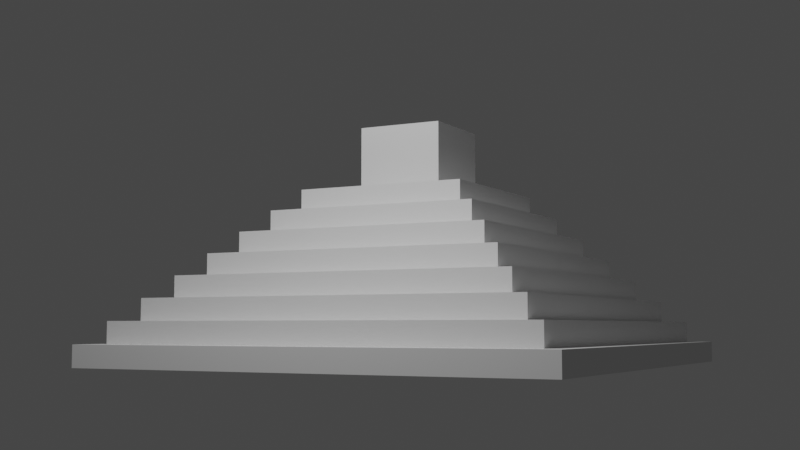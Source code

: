 # Source: QT_Sliding_Mini-Challenge-_V2.blend  (saved by Blender 2.91.10; exported with 4.5.12 LTS)
import bpy
from mathutils import Matrix  # noqa: F401  (used for matrix-valued properties, if any)

bpy.ops.wm.read_factory_settings(use_empty=True)
scene = bpy.context.scene
scene.name = 'Scene'

# ---- collections
col_collection = bpy.data.collections.new('Collection'); scene.collection.children.link(col_collection)

# ---- world
world_world = bpy.data.worlds.new('World'); scene.world = world_world
world_world.use_nodes = True; world_world.node_tree.nodes.clear()
_N = world_world.node_tree.nodes; _L = world_world.node_tree.links
n0 = _N.new('ShaderNodeOutputWorld'); n0.name = 'World Output'; n0.location = (300, 300)
n1 = _N.new('ShaderNodeBackground'); n1.name = 'Background'; n1.location = (10, 300)
n1.inputs[0].default_value = (0.05088, 0.05088, 0.05088, 1.0)
_L.new(n1.outputs[0], n0.inputs[0])
n0.is_active_output = True
world_world.color = (0.05088, 0.05088, 0.05088)
world_world.use_sun_shadow = False
world_world.sun_shadow_jitter_overblur = 0.0

# ---- cameras
cam_camera = bpy.data.cameras.new('Camera')
cam_camera.clip_end = 100.0
cam_camera.ortho_scale = 7.314

# ---- lights
light_light = bpy.data.lights.new('Light', 'POINT')
light_light.transmission_factor = 0.0
light_light.energy = 1e+04
light_light.shadow_soft_size = 0.1
light_light.shadow_maximum_resolution = 0.006
light_light.use_absolute_resolution = True

# ---- meshes
me_cube_001 = bpy.data.meshes.new('Cube.001')
me_cube_001.from_pydata([(-11.0, -11.0, 0.0), (-10.0, -10.0, 1.0), (-11.0, 11.0, 0.0), (-10.0, 10.0, 1.0), (11.0, -11.0, 0.0), (10.0, -10.0, 1.0), (11.0, 11.0, 0.0), (10.0, 10.0, 1.0), (-11.0, -11.0, 1.0), (-11.0, 11.0, 1.0), (11.0, 11.0, 1.0), (11.0, -11.0, 1.0), (-10.0, -10.0, 1.0), (-10.0, 10.0, 1.0), (10.0, -10.0, 1.0), (10.0, 10.0, 1.0), (-9.0, -9.0, 2.0), (-9.0, 9.0, 2.0), (9.0, 9.0, 2.0), (9.0, -9.0, 2.0), (-10.0, -10.0, 2.0), (-10.0, 10.0, 2.0), (10.0, 10.0, 2.0), (10.0, -10.0, 2.0), (-8.0, -8.0, 3.0), (-8.0, 8.0, 3.0), (8.0, 8.0, 3.0), (8.0, -8.0, 3.0), (-9.0, -9.0, 3.0), (-9.0, 9.0, 3.0), (9.0, 9.0, 3.0), (9.0, -9.0, 3.0), (-7.0, -7.0, 4.0), (-7.0, 7.0, 4.0), (7.0, 7.0, 4.0), (7.0, -7.0, 4.0), (-8.0, -8.0, 4.0), (-8.0, 8.0, 4.0), (8.0, 8.0, 4.0), (8.0, -8.0, 4.0), (-6.0, -6.0, 5.0), (-6.0, 6.0, 5.0), (6.0, 6.0, 5.0), (6.0, -6.0, 5.0), (-7.0, -7.0, 5.0), (-7.0, 7.0, 5.0), (7.0, 7.0, 5.0), (7.0, -7.0, 5.0), (-5.0, -5.0, 6.0), (-5.0, 5.0, 6.0), (5.0, 5.0, 6.0), (5.0, -5.0, 6.0), (-6.0, -6.0, 6.0), (-6.0, 6.0, 6.0), (6.0, 6.0, 6.0), (6.0, -6.0, 6.0), (-4.0, -4.0, 7.0), (-4.0, 4.0, 7.0), (4.0, 4.0, 7.0), (4.0, -4.0, 7.0), (-5.0, -5.0, 7.0), (-5.0, 5.0, 7.0), (5.0, 5.0, 7.0), (5.0, -5.0, 7.0), (-2.0, -2.0, 8.0), (-2.0, 2.0, 8.0), (2.0, 2.0, 8.0), (2.0, -2.0, 8.0), (-4.0, -4.0, 8.0), (-4.0, 4.0, 8.0), (4.0, 4.0, 8.0), (4.0, -4.0, 8.0), (-2.0, -2.0, 11.0), (-2.0, 2.0, 11.0), (2.0, 2.0, 11.0), (2.0, -2.0, 11.0), (-11.0, 1.0, 0.0), (-11.0, 1.0, 1.0), (11.0, 1.0, 0.0), (11.0, 1.0, 1.0), (-10.0, 1.0, 1.0), (10.0, 1.0, 1.0), (-10.0, 1.0, 1.0), (10.0, 1.0, 1.0), (-10.0, 1.0, 2.0), (10.0, 1.0, 2.0), (-9.0, 1.0, 2.0), (9.0, 1.0, 2.0), (-9.0, 1.0, 3.0), (9.0, 1.0, 3.0), (-8.0, 1.0, 3.0), (8.0, 1.0, 3.0), (-8.0, 1.0, 4.0), (8.0, 1.0, 4.0), (-7.0, 1.0, 4.0), (7.0, 1.0, 4.0), (-7.0, 1.0, 5.0), (7.0, 1.0, 5.0), (-6.0, 1.0, 5.0), (6.0, 1.0, 5.0), (-6.0, 1.0, 6.0), (6.0, 1.0, 6.0), (-5.0, 1.0, 6.0), (5.0, 1.0, 6.0), (-5.0, 1.0, 7.0), (5.0, 1.0, 7.0), (-4.0, 1.0, 7.0), (4.0, 1.0, 7.0), (-4.0, 1.0, 8.0), (4.0, 1.0, 8.0), (-2.0, 1.0, 8.0), (2.0, 1.0, 8.0), (-2.0, 1.0, 11.0), (2.0, 1.0, 11.0), (-11.0, -1.0, 0.0), (11.0, -1.0, 1.0), (10.0, -1.0, 1.0), (10.0, -1.0, 1.0), (10.0, -1.0, 2.0), (9.0, -1.0, 2.0), (9.0, -1.0, 3.0), (8.0, -1.0, 3.0), (8.0, -1.0, 4.0), (7.0, -1.0, 4.0), (7.0, -1.0, 5.0), (6.0, -1.0, 5.0), (6.0, -1.0, 6.0), (5.0, -1.0, 6.0), (5.0, -1.0, 7.0), (4.0, -1.0, 7.0), (4.0, -1.0, 8.0), (2.0, -1.0, 8.0), (2.0, -1.0, 11.0), (-11.0, -1.0, 1.0), (11.0, -1.0, 0.0), (-10.0, -1.0, 1.0), (-10.0, -1.0, 1.0), (-10.0, -1.0, 2.0), (-9.0, -1.0, 2.0), (-9.0, -1.0, 3.0), (-8.0, -1.0, 3.0), (-8.0, -1.0, 4.0), (-7.0, -1.0, 4.0), (-7.0, -1.0, 5.0), (-6.0, -1.0, 5.0), (-6.0, -1.0, 6.0), (-5.0, -1.0, 6.0), (-5.0, -1.0, 7.0), (-4.0, -1.0, 7.0), (-4.0, -1.0, 8.0), (-2.0, -1.0, 8.0), (-2.0, -1.0, 11.0)], [], [(76, 77, 9, 2), (2, 9, 10, 6), (134, 115, 11, 4), (4, 11, 8, 0), (114, 134, 4, 0), (81, 7, 15, 83), (80, 3, 9, 77), (3, 7, 10, 9), (116, 5, 11, 115), (5, 1, 8, 11), (12, 14, 23, 20), (135, 1, 12, 136), (1, 5, 14, 12), (7, 3, 13, 15), (87, 18, 30, 89), (15, 13, 21, 22), (83, 15, 22, 85), (136, 12, 20, 137), (86, 17, 21, 84), (17, 18, 22, 21), (119, 19, 23, 118), (19, 16, 20, 23), (91, 26, 38, 93), (138, 16, 28, 139), (16, 19, 31, 28), (18, 17, 29, 30), (90, 25, 29, 88), (25, 26, 30, 29), (121, 27, 31, 120), (27, 24, 28, 31), (32, 35, 47, 44), (140, 24, 36, 141), (24, 27, 39, 36), (26, 25, 37, 38), (94, 33, 37, 92), (33, 34, 38, 37), (123, 35, 39, 122), (35, 32, 36, 39), (40, 43, 55, 52), (34, 33, 45, 46), (95, 34, 46, 97), (142, 32, 44, 143), (98, 41, 45, 96), (41, 42, 46, 45), (125, 43, 47, 124), (43, 40, 44, 47), (103, 50, 62, 105), (42, 41, 53, 54), (99, 42, 54, 101), (144, 40, 52, 145), (102, 49, 53, 100), (49, 50, 54, 53), (127, 51, 55, 126), (51, 48, 52, 55), (107, 58, 70, 109), (146, 48, 60, 147), (48, 51, 63, 60), (50, 49, 61, 62), (106, 57, 61, 104), (57, 58, 62, 61), (129, 59, 63, 128), (59, 56, 60, 63), (64, 67, 75, 72), (148, 56, 68, 149), (56, 59, 71, 68), (58, 57, 69, 70), (110, 65, 69, 108), (65, 66, 70, 69), (131, 67, 71, 130), (67, 64, 68, 71), (132, 151, 72, 75), (66, 65, 73, 74), (111, 66, 74, 113), (150, 64, 72, 151), (65, 110, 112, 73), (131, 111, 113, 132), (74, 73, 112, 113), (66, 111, 109, 70), (150, 110, 108, 149), (57, 106, 108, 69), (58, 107, 105, 62), (148, 106, 104, 147), (49, 102, 104, 61), (129, 107, 109, 130), (50, 103, 101, 54), (146, 102, 100, 145), (41, 98, 100, 53), (125, 99, 101, 126), (127, 103, 105, 128), (42, 99, 97, 46), (144, 98, 96, 143), (33, 94, 96, 45), (123, 95, 97, 124), (34, 95, 93, 38), (142, 94, 92, 141), (25, 90, 92, 37), (26, 91, 89, 30), (140, 90, 88, 139), (17, 86, 88, 29), (121, 91, 93, 122), (18, 87, 85, 22), (138, 86, 84, 137), (13, 82, 84, 21), (117, 83, 85, 118), (119, 87, 89, 120), (3, 80, 82, 13), (7, 81, 79, 10), (135, 80, 77, 133), (116, 81, 83, 117), (2, 6, 78, 76), (6, 10, 79, 78), (114, 133, 77, 76), (0, 8, 133, 114), (5, 116, 117, 14), (1, 135, 133, 8), (19, 119, 120, 31), (14, 117, 118, 23), (16, 138, 137, 20), (27, 121, 122, 39), (24, 140, 139, 28), (32, 142, 141, 36), (35, 123, 124, 47), (40, 144, 143, 44), (51, 127, 128, 63), (43, 125, 126, 55), (48, 146, 145, 52), (59, 129, 130, 71), (56, 148, 147, 60), (64, 150, 149, 68), (67, 131, 132, 75), (110, 150, 151, 112), (113, 112, 151, 132), (111, 131, 130, 109), (106, 148, 149, 108), (107, 129, 128, 105), (102, 146, 147, 104), (103, 127, 126, 101), (98, 144, 145, 100), (99, 125, 124, 97), (94, 142, 143, 96), (95, 123, 122, 93), (90, 140, 141, 92), (91, 121, 120, 89), (86, 138, 139, 88), (87, 119, 118, 85), (82, 136, 137, 84), (80, 135, 136, 82), (81, 116, 115, 79), (76, 78, 134, 114), (78, 79, 115, 134)])
_uv = me_cube_001.uv_layers.new(name='UVMap')
_uv.uv.foreach_set('vector', [0.5, 0.125, 0.625, 0.125, 0.625, 0.25, 0.5, 0.25, 0.5, 0.25, 0.625, 0.25, 0.625, 0.5, 0.5, 0.5, 0.5, 0.625, 0.625, 0.625, 0.625, 0.75, 0.5, 0.75, 0.5, 0.75, 0.625, 0.75, 0.625, 1.0, 0.5, 1.0, 0.125, 0.625, 0.5, 0.625, 0.5, 0.75, 0.125, 0.75, 0.6364, 0.625, 0.6364, 0.5114, 0.6364, 0.5114, 0.6364, 0.625, 0.8636, 0.625, 0.8636, 0.5114, 0.875, 0.5, 0.875, 0.625, 0.8636, 0.5114, 0.6364, 0.5114, 0.625, 0.5, 0.875, 0.5, 0.6364, 0.625, 0.6364, 0.7386, 0.625, 0.75, 0.625, 0.625, 0.6364, 0.7386, 0.8636, 0.7386, 0.875, 0.75, 0.625, 0.75, 0.8636, 0.7386, 0.6364, 0.7386, 0.6364, 0.7386, 0.8636, 0.7386, 0.8636, 0.625, 0.8636, 0.7386, 0.8636, 0.7386, 0.8636, 0.625, 0.8636, 0.7386, 0.6364, 0.7386, 0.6364, 0.7386, 0.8636, 0.7386, 0.6364, 0.5114, 0.8636, 0.5114, 0.8636, 0.5114, 0.6364, 0.5114, 0.6477, 0.625, 0.6477, 0.5227, 0.6477, 0.5227, 0.6477, 0.625, 0.6364, 0.5114, 0.8636, 0.5114, 0.8636, 0.5114, 0.6364, 0.5114, 0.6364, 0.625, 0.6364, 0.5114, 0.6364, 0.5114, 0.6364, 0.625, 0.8636, 0.625, 0.8636, 0.7386, 0.8636, 0.7386, 0.8636, 0.625, 0.8523, 0.625, 0.8523, 0.5227, 0.8636, 0.5114, 0.8636, 0.625, 0.8523, 0.5227, 0.6477, 0.5227, 0.6364, 0.5114, 0.8636, 0.5114, 0.6477, 0.625, 0.6477, 0.7273, 0.6364, 0.7386, 0.6364, 0.625, 0.6477, 0.7273, 0.8523, 0.7273, 0.8636, 0.7386, 0.6364, 0.7386, 0.6591, 0.625, 0.6591, 0.5341, 0.6591, 0.5341, 0.6591, 0.625, 0.8523, 0.625, 0.8523, 0.7273, 0.8523, 0.7273, 0.8523, 0.625, 0.8523, 0.7273, 0.6477, 0.7273, 0.6477, 0.7273, 0.8523, 0.7273, 0.6477, 0.5227, 0.8523, 0.5227, 0.8523, 0.5227, 0.6477, 0.5227, 0.8409, 0.625, 0.8409, 0.5341, 0.8523, 0.5227, 0.8523, 0.625, 0.8409, 0.5341, 0.6591, 0.5341, 0.6477, 0.5227, 0.8523, 0.5227, 0.6591, 0.625, 0.6591, 0.7159, 0.6477, 0.7273, 0.6477, 0.625, 0.6591, 0.7159, 0.8409, 0.7159, 0.8523, 0.7273, 0.6477, 0.7273, 0.8295, 0.7045, 0.6705, 0.7045, 0.6705, 0.7045, 0.8295, 0.7045, 0.8409, 0.625, 0.8409, 0.7159, 0.8409, 0.7159, 0.8409, 0.625, 0.8409, 0.7159, 0.6591, 0.7159, 0.6591, 0.7159, 0.8409, 0.7159, 0.6591, 0.5341, 0.8409, 0.5341, 0.8409, 0.5341, 0.6591, 0.5341, 0.8295, 0.625, 0.8295, 0.5455, 0.8409, 0.5341, 0.8409, 0.625, 0.8295, 0.5455, 0.6705, 0.5455, 0.6591, 0.5341, 0.8409, 0.5341, 0.6705, 0.625, 0.6705, 0.7045, 0.6591, 0.7159, 0.6591, 0.625, 0.6705, 0.7045, 0.8295, 0.7045, 0.8409, 0.7159, 0.6591, 0.7159, 0.8182, 0.6932, 0.6818, 0.6932, 0.6818, 0.6932, 0.8182, 0.6932, 0.6705, 0.5455, 0.8295, 0.5455, 0.8295, 0.5455, 0.6705, 0.5455, 0.6705, 0.625, 0.6705, 0.5455, 0.6705, 0.5455, 0.6705, 0.625, 0.8295, 0.625, 0.8295, 0.7045, 0.8295, 0.7045, 0.8295, 0.625, 0.8182, 0.625, 0.8182, 0.5568, 0.8295, 0.5455, 0.8295, 0.625, 0.8182, 0.5568, 0.6818, 0.5568, 0.6705, 0.5455, 0.8295, 0.5455, 0.6818, 0.625, 0.6818, 0.6932, 0.6705, 0.7045, 0.6705, 0.625, 0.6818, 0.6932, 0.8182, 0.6932, 0.8295, 0.7045, 0.6705, 0.7045, 0.6932, 0.625, 0.6932, 0.5682, 0.6932, 0.5682, 0.6932, 0.625, 0.6818, 0.5568, 0.8182, 0.5568, 0.8182, 0.5568, 0.6818, 0.5568, 0.6818, 0.625, 0.6818, 0.5568, 0.6818, 0.5568, 0.6818, 0.625, 0.8182, 0.625, 0.8182, 0.6932, 0.8182, 0.6932, 0.8182, 0.625, 0.8068, 0.625, 0.8068, 0.5682, 0.8182, 0.5568, 0.8182, 0.625, 0.8068, 0.5682, 0.6932, 0.5682, 0.6818, 0.5568, 0.8182, 0.5568, 0.6932, 0.625, 0.6932, 0.6818, 0.6818, 0.6932, 0.6818, 0.625, 0.6932, 0.6818, 0.8068, 0.6818, 0.8182, 0.6932, 0.6818, 0.6932, 0.7045, 0.625, 0.7045, 0.5795, 0.7045, 0.5795, 0.7045, 0.625, 0.8068, 0.625, 0.8068, 0.6818, 0.8068, 0.6818, 0.8068, 0.625, 0.8068, 0.6818, 0.6932, 0.6818, 0.6932, 0.6818, 0.8068, 0.6818, 0.6932, 0.5682, 0.8068, 0.5682, 0.8068, 0.5682, 0.6932, 0.5682, 0.7955, 0.625, 0.7955, 0.5795, 0.8068, 0.5682, 0.8068, 0.625, 0.7955, 0.5795, 0.7045, 0.5795, 0.6932, 0.5682, 0.8068, 0.5682, 0.7045, 0.625, 0.7045, 0.6705, 0.6932, 0.6818, 0.6932, 0.625, 0.7045, 0.6705, 0.7955, 0.6705, 0.8068, 0.6818, 0.6932, 0.6818, 0.7727, 0.6477, 0.7273, 0.6477, 0.7273, 0.6477, 0.7727, 0.6477, 0.7955, 0.625, 0.7955, 0.6705, 0.7955, 0.6705, 0.7955, 0.625, 0.7955, 0.6705, 0.7045, 0.6705, 0.7045, 0.6705, 0.7955, 0.6705, 0.7045, 0.5795, 0.7955, 0.5795, 0.7955, 0.5795, 0.7045, 0.5795, 0.7727, 0.625, 0.7727, 0.6023, 0.7955, 0.5795, 0.7955, 0.625, 0.7727, 0.6023, 0.7273, 0.6023, 0.7045, 0.5795, 0.7955, 0.5795, 0.7273, 0.625, 0.7273, 0.6477, 0.7045, 0.6705, 0.7045, 0.625, 0.7273, 0.6477, 0.7727, 0.6477, 0.7955, 0.6705, 0.7045, 0.6705, 0.7273, 0.625, 0.7727, 0.625, 0.7727, 0.6477, 0.7273, 0.6477, 0.7273, 0.6023, 0.7727, 0.6023, 0.7727, 0.6023, 0.7273, 0.6023, 0.7273, 0.625, 0.7273, 0.6023, 0.7273, 0.6023, 0.7273, 0.625, 0.7727, 0.625, 0.7727, 0.6477, 0.7727, 0.6477, 0.7727, 0.625, 0.7727, 0.6023, 0.7727, 0.625, 0.7727, 0.625, 0.7727, 0.6023, 0.7273, 0.625, 0.7273, 0.625, 0.7273, 0.625, 0.7273, 0.625, 0.7273, 0.6023, 0.7727, 0.6023, 0.7727, 0.625, 0.7273, 0.625, 0.7273, 0.6023, 0.7273, 0.625, 0.7045, 0.625, 0.7045, 0.5795, 0.7727, 0.625, 0.7727, 0.625, 0.7955, 0.625, 0.7955, 0.625, 0.7955, 0.5795, 0.7955, 0.625, 0.7955, 0.625, 0.7955, 0.5795, 0.7045, 0.5795, 0.7045, 0.625, 0.6932, 0.625, 0.6932, 0.5682, 0.7955, 0.625, 0.7955, 0.625, 0.8068, 0.625, 0.8068, 0.625, 0.8068, 0.5682, 0.8068, 0.625, 0.8068, 0.625, 0.8068, 0.5682, 0.7045, 0.625, 0.7045, 0.625, 0.7045, 0.625, 0.7045, 0.625, 0.6932, 0.5682, 0.6932, 0.625, 0.6818, 0.625, 0.6818, 0.5568, 0.8068, 0.625, 0.8068, 0.625, 0.8182, 0.625, 0.8182, 0.625, 0.8182, 0.5568, 0.8182, 0.625, 0.8182, 0.625, 0.8182, 0.5568, 0.6818, 0.625, 0.6818, 0.625, 0.6818, 0.625, 0.6818, 0.625, 0.6932, 0.625, 0.6932, 0.625, 0.6932, 0.625, 0.6932, 0.625, 0.6818, 0.5568, 0.6818, 0.625, 0.6705, 0.625, 0.6705, 0.5455, 0.8182, 0.625, 0.8182, 0.625, 0.8295, 0.625, 0.8295, 0.625, 0.8295, 0.5455, 0.8295, 0.625, 0.8295, 0.625, 0.8295, 0.5455, 0.6705, 0.625, 0.6705, 0.625, 0.6705, 0.625, 0.6705, 0.625, 0.6705, 0.5455, 0.6705, 0.625, 0.6591, 0.625, 0.6591, 0.5341, 0.8295, 0.625, 0.8295, 0.625, 0.8409, 0.625, 0.8409, 0.625, 0.8409, 0.5341, 0.8409, 0.625, 0.8409, 0.625, 0.8409, 0.5341, 0.6591, 0.5341, 0.6591, 0.625, 0.6477, 0.625, 0.6477, 0.5227, 0.8409, 0.625, 0.8409, 0.625, 0.8523, 0.625, 0.8523, 0.625, 0.8523, 0.5227, 0.8523, 0.625, 0.8523, 0.625, 0.8523, 0.5227, 0.6591, 0.625, 0.6591, 0.625, 0.6591, 0.625, 0.6591, 0.625, 0.6477, 0.5227, 0.6477, 0.625, 0.6364, 0.625, 0.6364, 0.5114, 0.8523, 0.625, 0.8523, 0.625, 0.8636, 0.625, 0.8636, 0.625, 0.8636, 0.5114, 0.8636, 0.625, 0.8636, 0.625, 0.8636, 0.5114, 0.6364, 0.625, 0.6364, 0.625, 0.6364, 0.625, 0.6364, 0.625, 0.6477, 0.625, 0.6477, 0.625, 0.6477, 0.625, 0.6477, 0.625, 0.8636, 0.5114, 0.8636, 0.625, 0.8636, 0.625, 0.8636, 0.5114, 0.6364, 0.5114, 0.6364, 0.625, 0.625, 0.625, 0.625, 0.5, 0.8636, 0.625, 0.8636, 0.625, 0.875, 0.625, 0.875, 0.625, 0.6364, 0.625, 0.6364, 0.625, 0.6364, 0.625, 0.6364, 0.625, 0.125, 0.5, 0.5, 0.5, 0.5, 0.625, 0.125, 0.625, 0.5, 0.5, 0.625, 0.5, 0.625, 0.625, 0.5, 0.625, 0.5, 0.125, 0.625, 0.125, 0.625, 0.125, 0.5, 0.125, 0.5, 0.0, 0.625, 0.0, 0.625, 0.125, 0.5, 0.125, 0.6364, 0.7386, 0.6364, 0.625, 0.6364, 0.625, 0.6364, 0.7386, 0.8636, 0.7386, 0.8636, 0.625, 0.875, 0.625, 0.875, 0.75, 0.6477, 0.7273, 0.6477, 0.625, 0.6477, 0.625, 0.6477, 0.7273, 0.6364, 0.7386, 0.6364, 0.625, 0.6364, 0.625, 0.6364, 0.7386, 0.8523, 0.7273, 0.8523, 0.625, 0.8636, 0.625, 0.8636, 0.7386, 0.6591, 0.7159, 0.6591, 0.625, 0.6591, 0.625, 0.6591, 0.7159, 0.8409, 0.7159, 0.8409, 0.625, 0.8523, 0.625, 0.8523, 0.7273, 0.8295, 0.7045, 0.8295, 0.625, 0.8409, 0.625, 0.8409, 0.7159, 0.6705, 0.7045, 0.6705, 0.625, 0.6705, 0.625, 0.6705, 0.7045, 0.8182, 0.6932, 0.8182, 0.625, 0.8295, 0.625, 0.8295, 0.7045, 0.6932, 0.6818, 0.6932, 0.625, 0.6932, 0.625, 0.6932, 0.6818, 0.6818, 0.6932, 0.6818, 0.625, 0.6818, 0.625, 0.6818, 0.6932, 0.8068, 0.6818, 0.8068, 0.625, 0.8182, 0.625, 0.8182, 0.6932, 0.7045, 0.6705, 0.7045, 0.625, 0.7045, 0.625, 0.7045, 0.6705, 0.7955, 0.6705, 0.7955, 0.625, 0.8068, 0.625, 0.8068, 0.6818, 0.7727, 0.6477, 0.7727, 0.625, 0.7955, 0.625, 0.7955, 0.6705, 0.7273, 0.6477, 0.7273, 0.625, 0.7273, 0.625, 0.7273, 0.6477, 0.7727, 0.625, 0.7727, 0.625, 0.7727, 0.625, 0.7727, 0.625, 0.7273, 0.625, 0.7727, 0.625, 0.7727, 0.625, 0.7273, 0.625, 0.7273, 0.625, 0.7273, 0.625, 0.7045, 0.625, 0.7045, 0.625, 0.7955, 0.625, 0.7955, 0.625, 0.7955, 0.625, 0.7955, 0.625, 0.7045, 0.625, 0.7045, 0.625, 0.6932, 0.625, 0.6932, 0.625, 0.8068, 0.625, 0.8068, 0.625, 0.8068, 0.625, 0.8068, 0.625, 0.6932, 0.625, 0.6932, 0.625, 0.6818, 0.625, 0.6818, 0.625, 0.8182, 0.625, 0.8182, 0.625, 0.8182, 0.625, 0.8182, 0.625, 0.6818, 0.625, 0.6818, 0.625, 0.6705, 0.625, 0.6705, 0.625, 0.8295, 0.625, 0.8295, 0.625, 0.8295, 0.625, 0.8295, 0.625, 0.6705, 0.625, 0.6705, 0.625, 0.6591, 0.625, 0.6591, 0.625, 0.8409, 0.625, 0.8409, 0.625, 0.8409, 0.625, 0.8409, 0.625, 0.6591, 0.625, 0.6591, 0.625, 0.6477, 0.625, 0.6477, 0.625, 0.8523, 0.625, 0.8523, 0.625, 0.8523, 0.625, 0.8523, 0.625, 0.6477, 0.625, 0.6477, 0.625, 0.6364, 0.625, 0.6364, 0.625, 0.8636, 0.625, 0.8636, 0.625, 0.8636, 0.625, 0.8636, 0.625, 0.8636, 0.625, 0.8636, 0.625, 0.8636, 0.625, 0.8636, 0.625, 0.6364, 0.625, 0.6364, 0.625, 0.625, 0.625, 0.625, 0.625, 0.125, 0.625, 0.5, 0.625, 0.5, 0.625, 0.125, 0.625, 0.5, 0.625, 0.625, 0.625, 0.625, 0.625, 0.5, 0.625])
me_cube_001.use_remesh_fix_poles = True
me_cube_001.use_remesh_preserve_attributes = False
me_cube_001.use_mirror_vertex_groups = False
me_cube_001.update()

# ---- objects
ob_light = bpy.data.objects.new('Light', light_light)
ob_camera = bpy.data.objects.new('Camera', cam_camera)
ob_cube = bpy.data.objects.new('Cube', me_cube_001)

# ---- transforms, parenting, visibility, modifiers, constraints
ob_light.location = (2.391, -19.68, 19.85)
ob_light.rotation_euler = (0.6503, 0.05522, 1.866)
ob_light.lock_rotations_4d = False
ob_light.empty_display_type = 'ARROWS'
ob_light.color = (0.0, 0.0, 0.0, 0.0)
ob_light.lineart.crease_threshold = 0.0
ob_camera.location = (23.89, -46.39, 1.758)
ob_camera.rotation_euler = (1.662, -2.162e-05, 0.493)
ob_camera.lock_rotations_4d = False
ob_camera.empty_display_type = 'ARROWS'
ob_camera.color = (0.0, 0.0, 0.0, 0.0)
ob_camera.display_type = 'WIRE'
ob_camera.lineart.crease_threshold = 0.0
ob_cube.location = (0.0, 0.0, 0.0)
ob_cube.lineart.crease_threshold = 0.0

# ---- collection membership
col_collection.objects.link(ob_light)
col_collection.objects.link(ob_camera)
col_collection.objects.link(ob_cube)

# ---- scene / render settings (as saved in the file)
scene.camera = ob_camera
scene.frame_start = 1; scene.frame_end = 250; scene.frame_set(1)
scene.render.engine = 'BLENDER_EEVEE_NEXT'
scene.cycles.use_denoising = False
scene.cycles.samples = 128
scene.cycles.sampling_pattern = 'TABULATED_SOBOL'
scene.cycles.use_adaptive_sampling = False
scene.cycles.use_light_tree = False
scene.view_settings.view_transform = 'Filmic'
bpy.context.view_layer.update()
